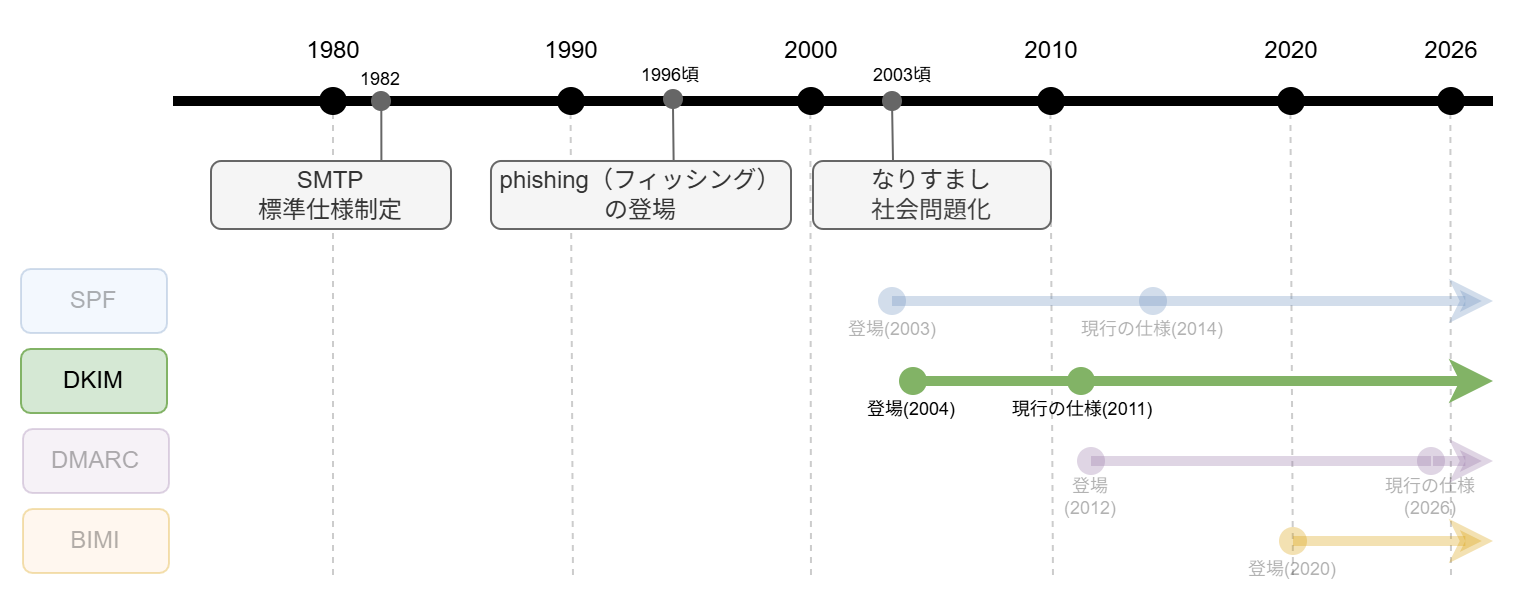

The diagram above was exported from draw.io. Its source (the exported page's mxGraphModel, read from the mxfile embedded in the PNG):
<mxGraphModel dx="303" dy="495" grid="1" gridSize="10" guides="1" tooltips="1" connect="1" arrows="1" fold="1" page="1" pageScale="1" pageWidth="1920" pageHeight="1200" background="#ffffff" math="0" shadow="0">
  <root>
    <mxCell id="0" />
    <mxCell id="1" parent="0" />
    <mxCell id="2" value="" style="edgeStyle=none;orthogonalLoop=1;jettySize=auto;html=1;fillColor=#f5f5f5;strokeColor=#CCCCCC;endArrow=none;endFill=0;dashed=1;" parent="1" source="16" edge="1">
      <mxGeometry width="100" relative="1" as="geometry">
        <mxPoint x="405.71000000000004" y="320" as="sourcePoint" />
        <mxPoint x="406" y="520" as="targetPoint" />
        <Array as="points" />
      </mxGeometry>
    </mxCell>
    <mxCell id="3" value="" style="edgeStyle=none;orthogonalLoop=1;jettySize=auto;html=1;fillColor=#f5f5f5;strokeColor=#CCCCCC;endArrow=none;endFill=0;dashed=1;" parent="1" edge="1">
      <mxGeometry width="100" relative="1" as="geometry">
        <mxPoint x="524.76" y="280" as="sourcePoint" />
        <mxPoint x="526" y="520" as="targetPoint" />
        <Array as="points" />
      </mxGeometry>
    </mxCell>
    <mxCell id="4" value="" style="edgeStyle=none;orthogonalLoop=1;jettySize=auto;html=1;fillColor=#f5f5f5;strokeColor=#CCCCCC;endArrow=none;endFill=0;dashed=1;" parent="1" edge="1">
      <mxGeometry width="100" relative="1" as="geometry">
        <mxPoint x="644.6700000000001" y="280" as="sourcePoint" />
        <mxPoint x="645" y="520" as="targetPoint" />
        <Array as="points" />
      </mxGeometry>
    </mxCell>
    <mxCell id="5" value="" style="edgeStyle=none;orthogonalLoop=1;jettySize=auto;html=1;fillColor=#f5f5f5;strokeColor=#CCCCCC;endArrow=none;endFill=0;dashed=1;" parent="1" edge="1">
      <mxGeometry width="100" relative="1" as="geometry">
        <mxPoint x="764.6800000000001" y="280" as="sourcePoint" />
        <mxPoint x="766" y="520" as="targetPoint" />
        <Array as="points" />
      </mxGeometry>
    </mxCell>
    <mxCell id="6" value="" style="edgeStyle=none;orthogonalLoop=1;jettySize=auto;html=1;fillColor=#f5f5f5;strokeColor=#CCCCCC;endArrow=none;endFill=0;dashed=1;" parent="1" edge="1">
      <mxGeometry width="100" relative="1" as="geometry">
        <mxPoint x="884.6800000000001" y="280" as="sourcePoint" />
        <mxPoint x="886" y="520" as="targetPoint" />
        <Array as="points" />
      </mxGeometry>
    </mxCell>
    <mxCell id="7" value="" style="edgeStyle=none;orthogonalLoop=1;jettySize=auto;html=1;fillColor=#f5f5f5;strokeColor=#CCCCCC;endArrow=none;endFill=0;dashed=1;" parent="1" edge="1">
      <mxGeometry width="100" relative="1" as="geometry">
        <mxPoint x="964.6800000000001" y="280" as="sourcePoint" />
        <mxPoint x="965" y="520" as="targetPoint" />
        <Array as="points" />
      </mxGeometry>
    </mxCell>
    <mxCell id="8" value="1980" style="text;html=1;align=center;verticalAlign=middle;resizable=0;points=[];autosize=1;strokeColor=none;fillColor=none;" parent="1" vertex="1">
      <mxGeometry x="381" y="240" width="50" height="30" as="geometry" />
    </mxCell>
    <mxCell id="9" value="1990" style="text;html=1;align=center;verticalAlign=middle;resizable=0;points=[];autosize=1;strokeColor=none;fillColor=none;" parent="1" vertex="1">
      <mxGeometry x="500" y="240" width="50" height="30" as="geometry" />
    </mxCell>
    <mxCell id="10" value="2000" style="text;html=1;align=center;verticalAlign=middle;resizable=0;points=[];autosize=1;strokeColor=none;fillColor=none;" parent="1" vertex="1">
      <mxGeometry x="620" y="240" width="50" height="30" as="geometry" />
    </mxCell>
    <mxCell id="11" value="2010" style="text;html=1;align=center;verticalAlign=middle;resizable=0;points=[];autosize=1;strokeColor=none;fillColor=none;" parent="1" vertex="1">
      <mxGeometry x="740" y="240" width="50" height="30" as="geometry" />
    </mxCell>
    <mxCell id="12" value="2020" style="text;html=1;align=center;verticalAlign=middle;resizable=0;points=[];autosize=1;strokeColor=none;fillColor=none;" parent="1" vertex="1">
      <mxGeometry x="860" y="240" width="50" height="30" as="geometry" />
    </mxCell>
    <mxCell id="13" value="2026" style="text;html=1;align=center;verticalAlign=middle;resizable=0;points=[];autosize=1;strokeColor=none;fillColor=none;" parent="1" vertex="1">
      <mxGeometry x="940" y="240" width="50" height="30" as="geometry" />
    </mxCell>
    <mxCell id="14" value="" style="edgeStyle=none;orthogonalLoop=1;jettySize=auto;html=1;strokeWidth=5;endArrow=none;endFill=0;" parent="1" source="23" edge="1">
      <mxGeometry width="100" relative="1" as="geometry">
        <mxPoint x="366" y="280" as="sourcePoint" />
        <mxPoint x="986" y="280" as="targetPoint" />
        <Array as="points" />
      </mxGeometry>
    </mxCell>
    <mxCell id="15" value="" style="edgeStyle=none;orthogonalLoop=1;jettySize=auto;html=1;strokeWidth=5;endArrow=none;endFill=0;" parent="1" target="16" edge="1">
      <mxGeometry width="100" relative="1" as="geometry">
        <mxPoint x="326" y="280" as="sourcePoint" />
        <mxPoint x="966" y="280" as="targetPoint" />
        <Array as="points" />
      </mxGeometry>
    </mxCell>
    <mxCell id="16" value="" style="shape=waypoint;sketch=0;size=6;pointerEvents=1;points=[];fillColor=none;resizable=0;rotatable=0;perimeter=centerPerimeter;snapToPoint=1;fontSize=12;strokeWidth=5;" parent="1" vertex="1">
      <mxGeometry x="396" y="270" width="20" height="20" as="geometry" />
    </mxCell>
    <mxCell id="17" value="" style="shape=waypoint;sketch=0;size=6;pointerEvents=1;points=[];fillColor=none;resizable=0;rotatable=0;perimeter=centerPerimeter;snapToPoint=1;fontSize=12;strokeWidth=5;" parent="1" vertex="1">
      <mxGeometry x="515" y="270" width="20" height="20" as="geometry" />
    </mxCell>
    <mxCell id="18" value="" style="edgeStyle=none;orthogonalLoop=1;jettySize=auto;html=1;strokeWidth=5;endArrow=none;endFill=0;" parent="1" source="16" target="19" edge="1">
      <mxGeometry width="100" relative="1" as="geometry">
        <mxPoint x="406" y="280" as="sourcePoint" />
        <mxPoint x="966" y="280" as="targetPoint" />
        <Array as="points" />
      </mxGeometry>
    </mxCell>
    <mxCell id="19" value="" style="shape=waypoint;sketch=0;size=6;pointerEvents=1;points=[];fillColor=none;resizable=0;rotatable=0;perimeter=centerPerimeter;snapToPoint=1;fontSize=12;strokeWidth=5;" parent="1" vertex="1">
      <mxGeometry x="635" y="270" width="20" height="20" as="geometry" />
    </mxCell>
    <mxCell id="20" value="" style="edgeStyle=none;orthogonalLoop=1;jettySize=auto;html=1;strokeWidth=5;endArrow=none;endFill=0;" parent="1" source="66" target="21" edge="1">
      <mxGeometry width="100" relative="1" as="geometry">
        <mxPoint x="645" y="280" as="sourcePoint" />
        <mxPoint x="966" y="280" as="targetPoint" />
        <Array as="points" />
      </mxGeometry>
    </mxCell>
    <mxCell id="21" value="" style="shape=waypoint;sketch=0;size=6;pointerEvents=1;points=[];fillColor=none;resizable=0;rotatable=0;perimeter=centerPerimeter;snapToPoint=1;fontSize=12;strokeWidth=5;" parent="1" vertex="1">
      <mxGeometry x="755" y="270" width="20" height="20" as="geometry" />
    </mxCell>
    <mxCell id="22" value="" style="edgeStyle=none;orthogonalLoop=1;jettySize=auto;html=1;strokeWidth=5;endArrow=none;endFill=0;" parent="1" source="21" target="23" edge="1">
      <mxGeometry width="100" relative="1" as="geometry">
        <mxPoint x="765" y="280" as="sourcePoint" />
        <mxPoint x="966" y="280" as="targetPoint" />
        <Array as="points" />
      </mxGeometry>
    </mxCell>
    <mxCell id="23" value="" style="shape=waypoint;sketch=0;size=6;pointerEvents=1;points=[];fillColor=none;resizable=0;rotatable=0;perimeter=centerPerimeter;snapToPoint=1;fontSize=12;strokeWidth=5;" parent="1" vertex="1">
      <mxGeometry x="875" y="270" width="20" height="20" as="geometry" />
    </mxCell>
    <mxCell id="24" value="" style="shape=waypoint;sketch=0;size=6;pointerEvents=1;points=[];fillColor=none;resizable=0;rotatable=0;perimeter=centerPerimeter;snapToPoint=1;fontSize=12;strokeWidth=5;" parent="1" vertex="1">
      <mxGeometry x="955" y="270" width="20" height="20" as="geometry" />
    </mxCell>
    <mxCell id="25" style="edgeStyle=none;html=1;fillColor=#f5f5f5;strokeColor=#666666;endArrow=none;endFill=0;exitX=0.609;exitY=0.094;exitDx=0;exitDy=0;exitPerimeter=0;" parent="1" source="26" edge="1">
      <mxGeometry relative="1" as="geometry">
        <mxPoint x="576" y="283" as="targetPoint" />
        <mxPoint x="576" y="320" as="sourcePoint" />
      </mxGeometry>
    </mxCell>
    <mxCell id="26" value="phishing（フィッシング）&lt;br&gt;の登場" style="whiteSpace=wrap;html=1;strokeColor=#666666;fillColor=#f5f5f5;fontColor=#333333;rounded=1;" parent="1" vertex="1">
      <mxGeometry x="485" y="310" width="150" height="34" as="geometry" />
    </mxCell>
    <mxCell id="27" style="edgeStyle=none;html=1;exitX=0.71;exitY=0.048;exitDx=0;exitDy=0;exitPerimeter=0;fillColor=#f5f5f5;strokeColor=#666666;endArrow=none;endFill=0;" parent="1" source="28" edge="1">
      <mxGeometry relative="1" as="geometry">
        <mxPoint x="430.1538461538462" y="281.15384615384613" as="targetPoint" />
      </mxGeometry>
    </mxCell>
    <mxCell id="28" value="SMTP&lt;br&gt;標準仕様制定" style="whiteSpace=wrap;html=1;strokeColor=#666666;fillColor=#f5f5f5;fontColor=#333333;rounded=1;" parent="1" vertex="1">
      <mxGeometry x="345" y="310" width="120" height="34" as="geometry" />
    </mxCell>
    <mxCell id="29" value="なりすまし&lt;div&gt;&lt;span style=&quot;color: rgb(63, 63, 63); background-color: transparent;&quot;&gt;社会問題化&lt;/span&gt;&lt;/div&gt;" style="whiteSpace=wrap;html=1;strokeColor=#666666;fillColor=#f5f5f5;fontColor=#333333;rounded=1;" parent="1" vertex="1">
      <mxGeometry x="646" y="310" width="119" height="34" as="geometry" />
    </mxCell>
    <mxCell id="30" value="SPF" style="whiteSpace=wrap;html=1;fillColor=#dae8fc;strokeColor=#6c8ebf;rounded=1;opacity=30;textOpacity=30;" parent="1" vertex="1">
      <mxGeometry x="250" y="364" width="73" height="32" as="geometry" />
    </mxCell>
    <mxCell id="31" value="DKIM" style="whiteSpace=wrap;html=1;fillColor=#d5e8d4;strokeColor=#82b366;rounded=1;" parent="1" vertex="1">
      <mxGeometry x="250" y="404" width="73" height="32" as="geometry" />
    </mxCell>
    <mxCell id="32" value="DMARC" style="whiteSpace=wrap;html=1;fillColor=#e1d5e7;strokeColor=#9673a6;rounded=1;opacity=30;textOpacity=30;" parent="1" vertex="1">
      <mxGeometry x="251" y="444" width="73" height="32" as="geometry" />
    </mxCell>
    <mxCell id="33" value="BIMI" style="whiteSpace=wrap;html=1;fillColor=#ffe6cc;strokeColor=#d79b00;rounded=1;opacity=30;textOpacity=30;" parent="1" vertex="1">
      <mxGeometry x="251" y="484" width="73" height="32" as="geometry" />
    </mxCell>
    <mxCell id="34" style="edgeStyle=none;html=1;strokeWidth=5;fillColor=#dae8fc;strokeColor=#6c8ebf;opacity=30;textOpacity=30;" parent="1" source="37" edge="1">
      <mxGeometry relative="1" as="geometry">
        <mxPoint x="986" y="380" as="targetPoint" />
      </mxGeometry>
    </mxCell>
    <mxCell id="35" value="" style="shape=waypoint;sketch=0;size=6;pointerEvents=1;points=[];fillColor=#dae8fc;resizable=0;rotatable=0;perimeter=centerPerimeter;snapToPoint=1;strokeWidth=5;strokeColor=#6c8ebf;opacity=30;textOpacity=30;" parent="1" vertex="1">
      <mxGeometry x="675.5" y="370" width="20" height="20" as="geometry" />
    </mxCell>
    <mxCell id="36" value="" style="edgeStyle=none;html=1;strokeWidth=5;fillColor=#dae8fc;strokeColor=#6c8ebf;endArrow=none;endFill=0;opacity=30;textOpacity=30;" parent="1" target="37" edge="1">
      <mxGeometry relative="1" as="geometry">
        <mxPoint x="986" y="380" as="targetPoint" />
        <mxPoint x="725.5" y="380" as="sourcePoint" />
      </mxGeometry>
    </mxCell>
    <mxCell id="37" value="" style="shape=waypoint;sketch=0;size=6;pointerEvents=1;points=[];fillColor=#dae8fc;resizable=0;rotatable=0;perimeter=centerPerimeter;snapToPoint=1;strokeWidth=5;strokeColor=#6c8ebf;opacity=30;textOpacity=30;" parent="1" vertex="1">
      <mxGeometry x="806" y="370" width="20" height="20" as="geometry" />
    </mxCell>
    <mxCell id="38" style="edgeStyle=none;html=1;strokeWidth=5;fillColor=#d5e8d4;strokeColor=#82b366;" parent="1" source="41" edge="1">
      <mxGeometry relative="1" as="geometry">
        <mxPoint x="986" y="420" as="targetPoint" />
      </mxGeometry>
    </mxCell>
    <mxCell id="39" value="" style="shape=waypoint;sketch=0;size=6;pointerEvents=1;points=[];fillColor=#d5e8d4;resizable=0;rotatable=0;perimeter=centerPerimeter;snapToPoint=1;strokeWidth=5;strokeColor=#82b366;" parent="1" vertex="1">
      <mxGeometry x="686" y="410" width="20" height="20" as="geometry" />
    </mxCell>
    <mxCell id="40" value="" style="edgeStyle=none;html=1;strokeWidth=5;fillColor=#d5e8d4;strokeColor=#82b366;endArrow=none;endFill=0;" parent="1" target="41" edge="1">
      <mxGeometry relative="1" as="geometry">
        <mxPoint x="986" y="420" as="targetPoint" />
        <mxPoint x="736" y="420" as="sourcePoint" />
      </mxGeometry>
    </mxCell>
    <mxCell id="41" value="" style="shape=waypoint;sketch=0;size=6;pointerEvents=1;points=[];fillColor=#d5e8d4;resizable=0;rotatable=0;perimeter=centerPerimeter;snapToPoint=1;strokeWidth=5;strokeColor=#82b366;" parent="1" vertex="1">
      <mxGeometry x="770" y="410" width="20" height="20" as="geometry" />
    </mxCell>
    <mxCell id="42" style="edgeStyle=none;html=1;strokeWidth=5;fillColor=#e1d5e7;strokeColor=#9673a6;exitDx=0;exitDy=0;exitPerimeter=0;opacity=30;textOpacity=30;" parent="1" edge="1">
      <mxGeometry relative="1" as="geometry">
        <mxPoint x="986" y="460" as="targetPoint" />
        <mxPoint x="956" y="460" as="sourcePoint" />
      </mxGeometry>
    </mxCell>
    <mxCell id="43" style="edgeStyle=none;html=1;strokeWidth=5;fillColor=#ffe6cc;strokeColor=#d79b00;endArrow=classic;endFill=1;opacity=30;textOpacity=30;" parent="1" source="48" edge="1">
      <mxGeometry relative="1" as="geometry">
        <mxPoint x="986" y="500" as="targetPoint" />
        <mxPoint x="886" y="500" as="sourcePoint" />
      </mxGeometry>
    </mxCell>
    <mxCell id="44" value="" style="edgeStyle=none;html=1;strokeWidth=5;fillColor=#d5e8d4;strokeColor=#82b366;endArrow=none;endFill=0;" parent="1" source="39" edge="1">
      <mxGeometry relative="1" as="geometry">
        <mxPoint x="736" y="420" as="targetPoint" />
        <mxPoint x="696" y="420" as="sourcePoint" />
      </mxGeometry>
    </mxCell>
    <mxCell id="45" value="" style="edgeStyle=none;html=1;strokeWidth=5;fillColor=#dae8fc;strokeColor=#6c8ebf;endArrow=none;endFill=0;opacity=30;textOpacity=30;" parent="1" source="35" edge="1">
      <mxGeometry relative="1" as="geometry">
        <mxPoint x="725.5" y="380" as="targetPoint" />
        <mxPoint x="685" y="380" as="sourcePoint" />
      </mxGeometry>
    </mxCell>
    <mxCell id="46" value="" style="edgeStyle=none;html=1;strokeWidth=5;fillColor=#e1d5e7;strokeColor=#9673a6;endArrow=none;endFill=0;exitX=0.267;exitY=0.55;exitDx=0;exitDy=0;exitPerimeter=0;opacity=30;textOpacity=30;" parent="1" source="47" target="47" edge="1">
      <mxGeometry relative="1" as="geometry">
        <mxPoint x="850" y="460" as="targetPoint" />
        <mxPoint x="696" y="460" as="sourcePoint" />
      </mxGeometry>
    </mxCell>
    <mxCell id="47" value="" style="shape=waypoint;sketch=0;size=6;pointerEvents=1;points=[];fillColor=#e1d5e7;resizable=0;rotatable=0;perimeter=centerPerimeter;snapToPoint=1;strokeWidth=5;strokeColor=#9673a6;opacity=30;textOpacity=30;" parent="1" vertex="1">
      <mxGeometry x="775" y="450" width="20" height="20" as="geometry" />
    </mxCell>
    <mxCell id="48" value="" style="shape=waypoint;sketch=0;size=6;pointerEvents=1;points=[];fillColor=#ffe6cc;resizable=0;rotatable=0;perimeter=centerPerimeter;snapToPoint=1;strokeWidth=5;strokeColor=#d79b00;opacity=30;textOpacity=30;" parent="1" vertex="1">
      <mxGeometry x="876" y="490" width="20" height="20" as="geometry" />
    </mxCell>
    <mxCell id="49" value="1982" style="text;align=center;verticalAlign=middle;resizable=0;points=[];autosize=1;strokeColor=none;fillColor=none;fontSize=9;" parent="1" vertex="1">
      <mxGeometry x="410" y="259" width="40" height="20" as="geometry" />
    </mxCell>
    <mxCell id="50" value="1996頃" style="text;align=center;verticalAlign=middle;resizable=0;points=[];autosize=1;strokeColor=none;fillColor=none;fontSize=9;" parent="1" vertex="1">
      <mxGeometry x="550" y="257" width="50" height="20" as="geometry" />
    </mxCell>
    <mxCell id="51" value="" style="shape=waypoint;sketch=0;size=6;pointerEvents=1;points=[];fillColor=#f5f5f5;resizable=0;rotatable=0;perimeter=centerPerimeter;snapToPoint=1;fontSize=12;strokeWidth=3;fontColor=#333333;strokeColor=#666666;" parent="1" vertex="1">
      <mxGeometry x="420" y="270" width="20" height="20" as="geometry" />
    </mxCell>
    <mxCell id="52" value="" style="shape=waypoint;sketch=0;size=6;pointerEvents=1;points=[];fillColor=#f5f5f5;resizable=0;rotatable=0;perimeter=centerPerimeter;snapToPoint=1;fontSize=12;strokeWidth=3;fontColor=#333333;strokeColor=#666666;" parent="1" vertex="1">
      <mxGeometry x="566" y="269" width="20" height="20" as="geometry" />
    </mxCell>
    <mxCell id="53" style="edgeStyle=none;html=1;fillColor=#f5f5f5;strokeColor=#666666;endArrow=none;endFill=0;" parent="1" target="66" edge="1">
      <mxGeometry relative="1" as="geometry">
        <mxPoint x="665" y="299" as="targetPoint" />
        <mxPoint x="686" y="310" as="sourcePoint" />
      </mxGeometry>
    </mxCell>
    <mxCell id="54" value="2003頃" style="text;align=center;verticalAlign=middle;resizable=0;points=[];autosize=1;strokeColor=none;fillColor=none;fontSize=9;" parent="1" vertex="1">
      <mxGeometry x="666" y="257" width="50" height="20" as="geometry" />
    </mxCell>
    <mxCell id="55" value="登場(2003)" style="text;align=center;verticalAlign=middle;resizable=0;points=[];autosize=1;strokeColor=none;fillColor=none;fontSize=9;textOpacity=30;" parent="1" vertex="1">
      <mxGeometry x="651" y="384" width="70" height="20" as="geometry" />
    </mxCell>
    <mxCell id="56" value="現行の仕様(2014)" style="text;align=center;verticalAlign=middle;resizable=0;points=[];autosize=1;strokeColor=none;fillColor=none;fontSize=9;textOpacity=30;" parent="1" vertex="1">
      <mxGeometry x="771" y="384" width="90" height="20" as="geometry" />
    </mxCell>
    <mxCell id="57" value="登場(2004)" style="text;align=center;verticalAlign=middle;resizable=0;points=[];autosize=1;strokeColor=none;fillColor=none;fontSize=9;" parent="1" vertex="1">
      <mxGeometry x="660.5" y="424" width="70" height="20" as="geometry" />
    </mxCell>
    <mxCell id="58" value="現行の仕様(2011)" style="text;align=center;verticalAlign=middle;resizable=0;points=[];autosize=1;strokeColor=none;fillColor=none;fontSize=9;" parent="1" vertex="1">
      <mxGeometry x="736" y="424" width="90" height="20" as="geometry" />
    </mxCell>
    <mxCell id="59" value="登場&#10;(2012)" style="text;align=center;verticalAlign=middle;resizable=0;points=[];autosize=1;strokeColor=none;fillColor=none;fontSize=9;opacity=30;textOpacity=30;" parent="1" vertex="1">
      <mxGeometry x="760" y="458" width="50" height="40" as="geometry" />
    </mxCell>
    <mxCell id="60" value="現行の仕様&#10;(2026)" style="text;align=center;verticalAlign=middle;resizable=0;points=[];autosize=1;strokeColor=none;fillColor=none;fontSize=9;opacity=30;textOpacity=30;" parent="1" vertex="1">
      <mxGeometry x="920" y="458" width="70" height="40" as="geometry" />
    </mxCell>
    <mxCell id="61" value="登場(2020)" style="text;align=center;verticalAlign=middle;resizable=0;points=[];autosize=1;strokeColor=none;fillColor=none;fontSize=9;opacity=30;textOpacity=30;" parent="1" vertex="1">
      <mxGeometry x="851" y="504" width="70" height="20" as="geometry" />
    </mxCell>
    <mxCell id="62" value="" style="edgeStyle=none;html=1;strokeWidth=5;fillColor=#e1d5e7;strokeColor=#9673a6;exitDx=0;exitDy=0;exitPerimeter=0;endArrow=none;endFill=0;opacity=30;textOpacity=30;" parent="1" source="64" edge="1">
      <mxGeometry relative="1" as="geometry">
        <mxPoint x="956" y="460" as="targetPoint" />
        <mxPoint x="785" y="460" as="sourcePoint" />
      </mxGeometry>
    </mxCell>
    <mxCell id="63" value="" style="edgeStyle=none;html=1;strokeWidth=5;fillColor=#e1d5e7;strokeColor=#9673a6;exitX=0.433;exitY=0.35;exitDx=0;exitDy=0;exitPerimeter=0;endArrow=none;endFill=0;opacity=30;textOpacity=30;" parent="1" source="47" target="64" edge="1">
      <mxGeometry relative="1" as="geometry">
        <mxPoint x="956" y="460" as="targetPoint" />
        <mxPoint x="785" y="460" as="sourcePoint" />
      </mxGeometry>
    </mxCell>
    <mxCell id="64" value="" style="shape=waypoint;sketch=0;size=6;pointerEvents=1;points=[];fillColor=#e1d5e7;resizable=0;rotatable=0;perimeter=centerPerimeter;snapToPoint=1;strokeWidth=5;strokeColor=#9673a6;opacity=30;textOpacity=30;" parent="1" vertex="1">
      <mxGeometry x="945" y="450" width="20" height="20" as="geometry" />
    </mxCell>
    <mxCell id="65" value="" style="edgeStyle=none;orthogonalLoop=1;jettySize=auto;html=1;strokeWidth=5;endArrow=none;endFill=0;" parent="1" source="19" target="66" edge="1">
      <mxGeometry width="100" relative="1" as="geometry">
        <mxPoint x="645" y="280" as="sourcePoint" />
        <mxPoint x="765" y="280" as="targetPoint" />
        <Array as="points" />
      </mxGeometry>
    </mxCell>
    <mxCell id="66" value="" style="shape=waypoint;sketch=0;size=6;pointerEvents=1;points=[];fillColor=#f5f5f5;resizable=0;rotatable=0;perimeter=centerPerimeter;snapToPoint=1;fontSize=12;strokeWidth=3;fontColor=#333333;strokeColor=#666666;" parent="1" vertex="1">
      <mxGeometry x="675.5" y="270" width="20" height="20" as="geometry" />
    </mxCell>
  </root>
</mxGraphModel>